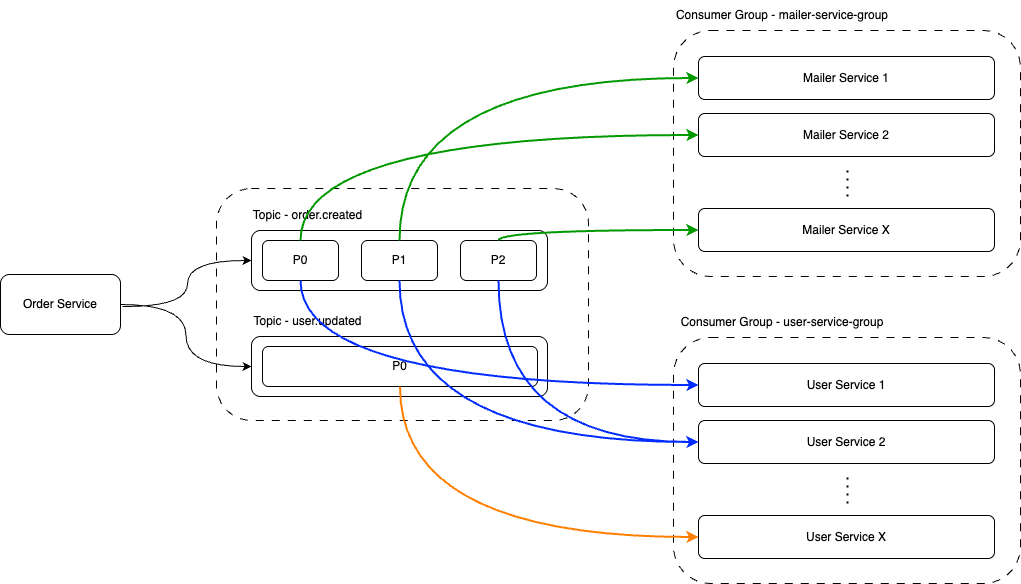

The diagram above was exported from draw.io. Its source (the exported page's mxGraphModel, read from the mxfile embedded in the PNG):
<mxGraphModel dx="2110" dy="1238" grid="0" gridSize="10" guides="1" tooltips="1" connect="1" arrows="1" fold="1" page="1" pageScale="1" pageWidth="1100" pageHeight="850" background="none" math="0" shadow="0">
  <root>
    <mxCell id="0" />
    <mxCell id="1" parent="0" />
    <mxCell id="Ft0Cut8UKJ1tlTkdZxaZ-2" value="Order Service" style="rounded=1;whiteSpace=wrap;html=1;" parent="1" vertex="1">
      <mxGeometry x="37" y="316" width="120" height="60" as="geometry" />
    </mxCell>
    <mxCell id="Ft0Cut8UKJ1tlTkdZxaZ-3" value="" style="rounded=1;whiteSpace=wrap;html=1;dashed=1;dashPattern=8 8;" parent="1" vertex="1">
      <mxGeometry x="253" y="230" width="372" height="232" as="geometry" />
    </mxCell>
    <mxCell id="Ft0Cut8UKJ1tlTkdZxaZ-4" value="" style="rounded=1;whiteSpace=wrap;html=1;" parent="1" vertex="1">
      <mxGeometry x="288" y="272" width="296" height="60" as="geometry" />
    </mxCell>
    <mxCell id="Ft0Cut8UKJ1tlTkdZxaZ-5" value="Topic - order.created" style="text;html=1;align=center;verticalAlign=middle;whiteSpace=wrap;rounded=0;" parent="1" vertex="1">
      <mxGeometry x="288" y="242" width="113" height="30" as="geometry" />
    </mxCell>
    <mxCell id="Ft0Cut8UKJ1tlTkdZxaZ-6" value="" style="rounded=1;whiteSpace=wrap;html=1;" parent="1" vertex="1">
      <mxGeometry x="288" y="378" width="296" height="60" as="geometry" />
    </mxCell>
    <mxCell id="Ft0Cut8UKJ1tlTkdZxaZ-7" value="Topic - user.updated" style="text;html=1;align=center;verticalAlign=middle;whiteSpace=wrap;rounded=0;" parent="1" vertex="1">
      <mxGeometry x="288" y="348" width="113" height="30" as="geometry" />
    </mxCell>
    <mxCell id="Ft0Cut8UKJ1tlTkdZxaZ-8" value="P0" style="rounded=1;whiteSpace=wrap;html=1;" parent="1" vertex="1">
      <mxGeometry x="299" y="388" width="275" height="40" as="geometry" />
    </mxCell>
    <mxCell id="Ft0Cut8UKJ1tlTkdZxaZ-9" value="P0" style="rounded=1;whiteSpace=wrap;html=1;" parent="1" vertex="1">
      <mxGeometry x="299" y="282" width="76" height="40" as="geometry" />
    </mxCell>
    <mxCell id="Ft0Cut8UKJ1tlTkdZxaZ-10" value="P1" style="rounded=1;whiteSpace=wrap;html=1;" parent="1" vertex="1">
      <mxGeometry x="398" y="282" width="76" height="40" as="geometry" />
    </mxCell>
    <mxCell id="Ft0Cut8UKJ1tlTkdZxaZ-11" value="P2" style="rounded=1;whiteSpace=wrap;html=1;" parent="1" vertex="1">
      <mxGeometry x="497" y="282" width="76" height="40" as="geometry" />
    </mxCell>
    <mxCell id="Ft0Cut8UKJ1tlTkdZxaZ-22" value="" style="rounded=1;whiteSpace=wrap;html=1;dashed=1;dashPattern=8 8;" parent="1" vertex="1">
      <mxGeometry x="710" y="379" width="347" height="246" as="geometry" />
    </mxCell>
    <mxCell id="Ft0Cut8UKJ1tlTkdZxaZ-23" value="Consumer Group - user-service-group" style="text;html=1;align=center;verticalAlign=middle;whiteSpace=wrap;rounded=0;" parent="1" vertex="1">
      <mxGeometry x="710" y="349" width="218" height="30" as="geometry" />
    </mxCell>
    <mxCell id="Ft0Cut8UKJ1tlTkdZxaZ-24" value="User Service 1" style="rounded=1;whiteSpace=wrap;html=1;" parent="1" vertex="1">
      <mxGeometry x="735" y="405" width="296" height="43" as="geometry" />
    </mxCell>
    <mxCell id="Ft0Cut8UKJ1tlTkdZxaZ-25" value="User Service 2" style="rounded=1;whiteSpace=wrap;html=1;" parent="1" vertex="1">
      <mxGeometry x="735" y="462" width="296" height="43" as="geometry" />
    </mxCell>
    <mxCell id="Ft0Cut8UKJ1tlTkdZxaZ-26" value="User Service X" style="rounded=1;whiteSpace=wrap;html=1;" parent="1" vertex="1">
      <mxGeometry x="735" y="557" width="296" height="43" as="geometry" />
    </mxCell>
    <mxCell id="Ft0Cut8UKJ1tlTkdZxaZ-27" value="" style="endArrow=none;dashed=1;html=1;dashPattern=1 3;strokeWidth=2;rounded=0;" parent="1" edge="1">
      <mxGeometry width="50" height="50" relative="1" as="geometry">
        <mxPoint x="884" y="545" as="sourcePoint" />
        <mxPoint x="884" y="513" as="targetPoint" />
      </mxGeometry>
    </mxCell>
    <mxCell id="Ft0Cut8UKJ1tlTkdZxaZ-35" value="" style="rounded=1;whiteSpace=wrap;html=1;dashed=1;dashPattern=8 8;" parent="1" vertex="1">
      <mxGeometry x="710" y="72" width="347" height="246" as="geometry" />
    </mxCell>
    <mxCell id="Ft0Cut8UKJ1tlTkdZxaZ-36" value="Consumer Group - mailer-service-group" style="text;html=1;align=center;verticalAlign=middle;whiteSpace=wrap;rounded=0;" parent="1" vertex="1">
      <mxGeometry x="710" y="42" width="218" height="30" as="geometry" />
    </mxCell>
    <mxCell id="Ft0Cut8UKJ1tlTkdZxaZ-37" value="Mailer Service 1" style="rounded=1;whiteSpace=wrap;html=1;" parent="1" vertex="1">
      <mxGeometry x="735" y="98" width="296" height="43" as="geometry" />
    </mxCell>
    <mxCell id="Ft0Cut8UKJ1tlTkdZxaZ-38" value="Mailer Service 2" style="rounded=1;whiteSpace=wrap;html=1;" parent="1" vertex="1">
      <mxGeometry x="735" y="155" width="296" height="43" as="geometry" />
    </mxCell>
    <mxCell id="Ft0Cut8UKJ1tlTkdZxaZ-39" value="Mailer Service X" style="rounded=1;whiteSpace=wrap;html=1;" parent="1" vertex="1">
      <mxGeometry x="735" y="250" width="296" height="43" as="geometry" />
    </mxCell>
    <mxCell id="Ft0Cut8UKJ1tlTkdZxaZ-40" value="" style="endArrow=none;dashed=1;html=1;dashPattern=1 3;strokeWidth=2;rounded=0;" parent="1" edge="1">
      <mxGeometry width="50" height="50" relative="1" as="geometry">
        <mxPoint x="884" y="238" as="sourcePoint" />
        <mxPoint x="884" y="206" as="targetPoint" />
      </mxGeometry>
    </mxCell>
    <mxCell id="Ft0Cut8UKJ1tlTkdZxaZ-41" value="" style="endArrow=classic;html=1;rounded=0;entryX=0;entryY=0.5;entryDx=0;entryDy=0;edgeStyle=orthogonalEdgeStyle;curved=1;" parent="1" target="Ft0Cut8UKJ1tlTkdZxaZ-4" edge="1">
      <mxGeometry width="50" height="50" relative="1" as="geometry">
        <mxPoint x="159" y="348" as="sourcePoint" />
        <mxPoint x="486" y="261" as="targetPoint" />
      </mxGeometry>
    </mxCell>
    <mxCell id="Ft0Cut8UKJ1tlTkdZxaZ-42" value="" style="endArrow=classic;html=1;rounded=0;entryX=0;entryY=0.5;entryDx=0;entryDy=0;exitX=1;exitY=0.5;exitDx=0;exitDy=0;edgeStyle=orthogonalEdgeStyle;curved=1;" parent="1" source="Ft0Cut8UKJ1tlTkdZxaZ-2" target="Ft0Cut8UKJ1tlTkdZxaZ-6" edge="1">
      <mxGeometry width="50" height="50" relative="1" as="geometry">
        <mxPoint x="169" y="358" as="sourcePoint" />
        <mxPoint x="298" y="312" as="targetPoint" />
      </mxGeometry>
    </mxCell>
    <mxCell id="Ft0Cut8UKJ1tlTkdZxaZ-44" value="" style="endArrow=classic;html=1;rounded=0;exitX=0.5;exitY=0;exitDx=0;exitDy=0;entryX=0;entryY=0.5;entryDx=0;entryDy=0;edgeStyle=orthogonalEdgeStyle;curved=1;strokeColor=#009900;strokeWidth=2;" parent="1" source="Ft0Cut8UKJ1tlTkdZxaZ-9" target="Ft0Cut8UKJ1tlTkdZxaZ-38" edge="1">
      <mxGeometry width="50" height="50" relative="1" as="geometry">
        <mxPoint x="541" y="354" as="sourcePoint" />
        <mxPoint x="591" y="304" as="targetPoint" />
      </mxGeometry>
    </mxCell>
    <mxCell id="Ft0Cut8UKJ1tlTkdZxaZ-45" value="" style="endArrow=classic;html=1;rounded=0;exitX=0.5;exitY=0;exitDx=0;exitDy=0;entryX=0;entryY=0.5;entryDx=0;entryDy=0;edgeStyle=orthogonalEdgeStyle;curved=1;strokeColor=#009900;strokeWidth=2;" parent="1" source="Ft0Cut8UKJ1tlTkdZxaZ-10" target="Ft0Cut8UKJ1tlTkdZxaZ-37" edge="1">
      <mxGeometry width="50" height="50" relative="1" as="geometry">
        <mxPoint x="347" y="292" as="sourcePoint" />
        <mxPoint x="745" y="130" as="targetPoint" />
      </mxGeometry>
    </mxCell>
    <mxCell id="Ft0Cut8UKJ1tlTkdZxaZ-46" value="" style="endArrow=classic;html=1;rounded=0;exitX=0.5;exitY=0;exitDx=0;exitDy=0;entryX=0;entryY=0.5;entryDx=0;entryDy=0;edgeStyle=orthogonalEdgeStyle;curved=1;strokeColor=#009900;strokeWidth=2;" parent="1" source="Ft0Cut8UKJ1tlTkdZxaZ-11" target="Ft0Cut8UKJ1tlTkdZxaZ-39" edge="1">
      <mxGeometry width="50" height="50" relative="1" as="geometry">
        <mxPoint x="446" y="292" as="sourcePoint" />
        <mxPoint x="745" y="187" as="targetPoint" />
      </mxGeometry>
    </mxCell>
    <mxCell id="Ft0Cut8UKJ1tlTkdZxaZ-48" value="" style="endArrow=classic;html=1;rounded=0;exitX=0.5;exitY=1;exitDx=0;exitDy=0;entryX=0;entryY=0.5;entryDx=0;entryDy=0;edgeStyle=orthogonalEdgeStyle;curved=1;fontColor=#FF8000;labelBackgroundColor=#FF8000;strokeColor=#FF8000;strokeWidth=2;" parent="1" source="Ft0Cut8UKJ1tlTkdZxaZ-8" target="Ft0Cut8UKJ1tlTkdZxaZ-26" edge="1">
      <mxGeometry width="50" height="50" relative="1" as="geometry">
        <mxPoint x="557" y="538" as="sourcePoint" />
        <mxPoint x="607" y="488" as="targetPoint" />
      </mxGeometry>
    </mxCell>
    <mxCell id="Ft0Cut8UKJ1tlTkdZxaZ-49" value="" style="endArrow=classic;html=1;rounded=0;exitX=0.5;exitY=1;exitDx=0;exitDy=0;entryX=0;entryY=0.5;entryDx=0;entryDy=0;edgeStyle=orthogonalEdgeStyle;curved=1;strokeColor=#032DFF;strokeWidth=2;" parent="1" source="Ft0Cut8UKJ1tlTkdZxaZ-9" target="Ft0Cut8UKJ1tlTkdZxaZ-24" edge="1">
      <mxGeometry width="50" height="50" relative="1" as="geometry">
        <mxPoint x="541" y="382" as="sourcePoint" />
        <mxPoint x="591" y="332" as="targetPoint" />
      </mxGeometry>
    </mxCell>
    <mxCell id="Ft0Cut8UKJ1tlTkdZxaZ-50" value="" style="endArrow=classic;html=1;rounded=0;exitX=0.5;exitY=1;exitDx=0;exitDy=0;entryX=0;entryY=0.5;entryDx=0;entryDy=0;edgeStyle=orthogonalEdgeStyle;curved=1;strokeColor=#032DFF;strokeWidth=2;" parent="1" source="Ft0Cut8UKJ1tlTkdZxaZ-10" target="Ft0Cut8UKJ1tlTkdZxaZ-25" edge="1">
      <mxGeometry width="50" height="50" relative="1" as="geometry">
        <mxPoint x="541" y="382" as="sourcePoint" />
        <mxPoint x="591" y="332" as="targetPoint" />
      </mxGeometry>
    </mxCell>
    <mxCell id="Ft0Cut8UKJ1tlTkdZxaZ-51" value="" style="endArrow=classic;html=1;rounded=0;exitX=0.5;exitY=1;exitDx=0;exitDy=0;entryX=0;entryY=0.5;entryDx=0;entryDy=0;edgeStyle=orthogonalEdgeStyle;curved=1;strokeColor=#032DFF;strokeWidth=2;" parent="1" source="Ft0Cut8UKJ1tlTkdZxaZ-11" target="Ft0Cut8UKJ1tlTkdZxaZ-25" edge="1">
      <mxGeometry width="50" height="50" relative="1" as="geometry">
        <mxPoint x="541" y="382" as="sourcePoint" />
        <mxPoint x="591" y="332" as="targetPoint" />
      </mxGeometry>
    </mxCell>
  </root>
</mxGraphModel>